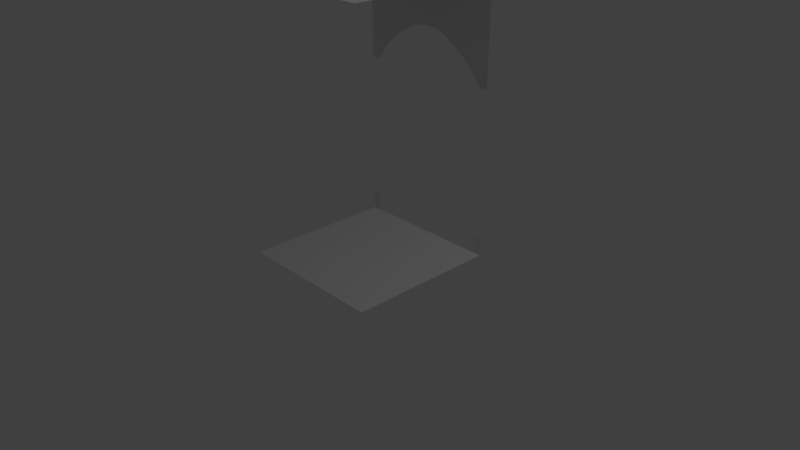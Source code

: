 # Source: corridor_arch1_entry.blend  (saved by Blender 2.79.0; exported with 4.5.12 LTS)
import bpy
from mathutils import Matrix  # noqa: F401  (used for matrix-valued properties, if any)

bpy.ops.wm.read_factory_settings(use_empty=True)
scene = bpy.context.scene
scene.name = 'Scene'

# ---- collections
col_collection_1 = bpy.data.collections.new('Collection 1'); scene.collection.children.link(col_collection_1)

# ---- materials (node trees are filled in below, after node groups)
mat_material = bpy.data.materials.new('Material')
mat_material.alpha_threshold = 0.0
mat_material.use_transparent_shadow = False
mat_material.roughness = 0.5

# ---- material node trees

# ---- world
world_world = bpy.data.worlds.new('World'); scene.world = world_world
world_world.color = (0.05088, 0.05088, 0.05088)
world_world.use_sun_shadow = False
world_world.sun_shadow_jitter_overblur = 0.0
world_world.cycles.sampling_method = 'MANUAL'

# ---- cameras
cam_camera = bpy.data.cameras.new('Camera')
cam_camera.clip_end = 100.0
cam_camera.lens = 35.0
cam_camera.sensor_width = 32.0
cam_camera.sensor_height = 18.0
cam_camera.ortho_scale = 7.314
cam_camera.dof.focus_distance = 0.0
cam_camera.dof.aperture_fstop = 128.0

# ---- lights
light_lamp = bpy.data.lights.new('Lamp', 'POINT')
light_lamp.transmission_factor = 0.0
light_lamp.cutoff_distance = 30.0
light_lamp.energy = 100.0
light_lamp.shadow_buffer_clip_start = 1.001
light_lamp.shadow_soft_size = 0.1
light_lamp.shadow_maximum_resolution = 0.006
light_lamp.use_absolute_resolution = True

# ---- meshes
me_plane_001 = bpy.data.meshes.new('Plane.001')
me_plane_001.from_pydata([(-0.9998, -1.0, 3.5), (1.0, -1.0, 3.5), (-0.9998, 1.0, 3.5), (1.0, 1.0, 3.5), (-0.9998, -1.0, -2.384e-07), (-0.9998, 1.0, -2.384e-07), (1.0, -1.0, 0.0), (1.0, 1.0, 0.0), (-0.9998, -0.8797, 2.926), (-0.9998, -1.0, 0.2485), (-0.9998, -0.884, 0.2456), (-0.9998, -1.0, 2.926), (-0.9998, -0.8859, -2.384e-07), (-1.0, 1.192e-08, 0.0), (-0.9998, -1.0, 2.194), (-0.9998, 1.118e-08, 2.926), (-0.9998, 1.118e-08, 2.784), (-0.9998, -0.8797, 2.194), (-0.9998, -0.1278, 2.77), (-0.9998, -0.2531, 2.736), (-0.9998, -0.3784, 2.669), (-0.9998, -0.5038, 2.587), (-0.9998, -0.6291, 2.491), (-0.9998, -0.7544, 2.361), (-0.9998, -0.1278, 2.926), (-0.9998, -0.2531, 2.926), (-0.9998, -0.3784, 2.926), (-0.9998, -0.5038, 2.926), (-0.9998, -0.6291, 2.926), (-0.9998, -0.7544, 2.926), (-0.9998, 0.8761, 2.926), (-0.9998, 1.0, 0.2485), (-0.9998, 0.884, 0.2456), (-0.9998, 1.0, 2.926), (-0.9998, 0.8859, -2.384e-07), (-0.9998, 1.0, 2.194), (-0.9998, 0.8797, 2.194), (-0.9998, 0.1278, 2.77), (-0.9998, 0.2531, 2.736), (-0.9998, 0.3784, 2.669), (-0.9998, 0.5038, 2.587), (-0.9998, 0.6291, 2.491), (-0.9998, 0.7544, 2.361), (-0.9998, 0.1278, 2.926), (-0.9998, 0.2531, 2.926), (-0.9998, 0.3784, 2.926), (-0.9998, 0.5038, 2.926), (-0.9998, 0.6291, 2.926), (-0.9998, 0.7544, 2.926), (-0.9996, 0.0311, 3.5)], [(12, 13), (34, 13)], [(0, 2, 3, 1), (28, 27, 49), (4, 6, 7, 5), (24, 18, 16, 15), (11, 14, 17, 8), (8, 17, 23, 29), (29, 23, 22, 28), (28, 22, 21, 27), (27, 21, 20, 26), (26, 20, 19, 25), (25, 19, 18, 24), (43, 15, 16, 37), (33, 30, 36, 35), (30, 48, 42, 36), (48, 47, 41, 42), (47, 46, 40, 41), (46, 45, 39, 40), (45, 44, 38, 39), (44, 43, 37, 38), (46, 47, 49), (15, 43, 49), (11, 8, 49, 0), (10, 9, 4, 12), (32, 34, 5, 31), (29, 28, 49), (47, 48, 49), (24, 15, 49), (30, 33, 2, 49), (48, 30, 49), (25, 24, 49), (43, 44, 49), (44, 45, 49), (26, 25, 49), (8, 29, 49), (27, 26, 49), (45, 46, 49)])
_uv = me_plane_001.uv_layers.new(name='UVMap')
_uv.uv.foreach_set('vector', [0.5, 0.5, 0.5, 0.0, 0.0, 4.47e-08, 4.471e-08, 0.5, 0.1831, 0.9073, 0.1831, 0.8759, 0.3264, 0.7422, 1.0, 0.5, 0.5, 0.5, 0.5, 4.47e-08, 1.0, 0.0, 0.1831, 0.782, 0.1438, 0.782, 0.1475, 0.75, 0.1831, 0.75, 0.1831, 1.0, 1.431e-05, 1.0, 0.0, 0.9699, 0.1831, 0.9699, 0.1831, 0.9699, 0.0, 0.9699, 0.04162, 0.9386, 0.1831, 0.9386, 0.1831, 0.9386, 0.04162, 0.9386, 0.07407, 0.9073, 0.1831, 0.9073, 0.1831, 0.9073, 0.07407, 0.9073, 0.09815, 0.8759, 0.1831, 0.8759, 0.1831, 0.8759, 0.09815, 0.8759, 0.1188, 0.8446, 0.1831, 0.8446, 0.1831, 0.8446, 0.1188, 0.8446, 0.1354, 0.8133, 0.1831, 0.8133, 0.1831, 0.8133, 0.1354, 0.8133, 0.1438, 0.782, 0.1831, 0.782, 0.1831, 0.718, 0.1831, 0.75, 0.1475, 0.75, 0.1438, 0.718, 0.1831, 0.5, 0.1831, 0.531, 5.961e-08, 0.5301, 1.443e-05, 0.5, 0.1831, 0.531, 0.1831, 0.5614, 0.04162, 0.5614, 5.961e-08, 0.5301, 0.1831, 0.5614, 0.1831, 0.5927, 0.07408, 0.5927, 0.04162, 0.5614, 0.1831, 0.5927, 0.1831, 0.6241, 0.09815, 0.6241, 0.07408, 0.5927, 0.1831, 0.6241, 0.1831, 0.6554, 0.1188, 0.6554, 0.09815, 0.6241, 0.1831, 0.6554, 0.1831, 0.6867, 0.1354, 0.6867, 0.1188, 0.6554, 0.1831, 0.6867, 0.1831, 0.718, 0.1438, 0.718, 0.1354, 0.6867, 0.1831, 0.6241, 0.1831, 0.5927, 0.3264, 0.7422, 0.1831, 0.75, 0.1831, 0.718, 0.3264, 0.7422, 0.1831, 1.0, 0.1831, 0.9699, 0.3264, 0.7422, 0.3265, 1.0, 0.3555, 0.5007, 0.3845, 0.5, 0.3845, 0.5621, 0.3559, 0.5621, 0.3265, 0.5614, 0.3269, 0.5, 0.3555, 0.5, 0.3555, 0.5621, 0.1831, 0.9386, 0.1831, 0.9073, 0.3264, 0.7422, 0.1831, 0.5927, 0.1831, 0.5614, 0.3264, 0.7422, 0.1831, 0.782, 0.1831, 0.75, 0.3264, 0.7422, 0.1831, 0.531, 0.1831, 0.5, 0.3265, 0.5, 0.3264, 0.7422, 0.1831, 0.5614, 0.1831, 0.531, 0.3264, 0.7422, 0.1831, 0.8133, 0.1831, 0.782, 0.3264, 0.7422, 0.1831, 0.718, 0.1831, 0.6867, 0.3264, 0.7422, 0.1831, 0.6867, 0.1831, 0.6554, 0.3264, 0.7422, 0.1831, 0.8446, 0.1831, 0.8133, 0.3264, 0.7422, 0.1831, 0.9699, 0.1831, 0.9386, 0.3264, 0.7422, 0.1831, 0.8759, 0.1831, 0.8446, 0.3264, 0.7422, 0.1831, 0.6554, 0.1831, 0.6241, 0.3264, 0.7422])
me_plane_001.materials.append(mat_material)
me_plane_001.use_remesh_preserve_volume = False
me_plane_001.use_remesh_preserve_attributes = False
me_plane_001.use_mirror_vertex_groups = False
me_plane_001.update()

# ---- objects
ob_lamp = bpy.data.objects.new('Lamp', light_lamp)
ob_camera = bpy.data.objects.new('Camera', cam_camera)
ob_plane_001 = bpy.data.objects.new('Plane.001', me_plane_001)

# ---- transforms, parenting, visibility, modifiers, constraints
ob_lamp.location = (4.076, 1.005, 5.904)
ob_lamp.rotation_euler = (0.6503, 0.05522, 1.866)
ob_lamp.lock_rotations_4d = False
ob_lamp.empty_display_type = 'ARROWS'
ob_lamp.color = (0.0, 0.0, 0.0, 0.0)
ob_lamp.lineart.crease_threshold = 0.0
ob_camera.location = (7.481, -6.508, 5.344)
ob_camera.rotation_euler = (1.109, 0.0, 0.8149)
ob_camera.lock_rotations_4d = False
ob_camera.empty_display_type = 'ARROWS'
ob_camera.color = (0.0, 0.0, 0.0, 0.0)
ob_camera.display_type = 'WIRE'
ob_camera.lineart.crease_threshold = 0.0
ob_plane_001.location = (0.0, 0.0, 2.384e-07)
ob_plane_001.rotation_euler = (0.0, -0.0, 4.712)
ob_plane_001.lineart.crease_threshold = 0.0

# ---- collection membership
col_collection_1.objects.link(ob_lamp)
col_collection_1.objects.link(ob_camera)
col_collection_1.objects.link(ob_plane_001)

# ---- scene / render settings (as saved in the file)
scene.camera = ob_camera
scene.frame_start = 1; scene.frame_end = 250; scene.frame_set(1)
scene.render.engine = 'BLENDER_EEVEE_NEXT'
scene.render.resolution_percentage = 50
scene.render.dither_intensity = 0.0
scene.cycles.use_denoising = False
scene.cycles.samples = 128
scene.cycles.sampling_pattern = 'TABULATED_SOBOL'
scene.cycles.use_adaptive_sampling = False
scene.cycles.use_light_tree = False
scene.cycles.blur_glossy = 0.0
scene.cycles.sample_clamp_indirect = 0.0
scene.view_settings.view_transform = 'Standard'
bpy.context.view_layer.update()
